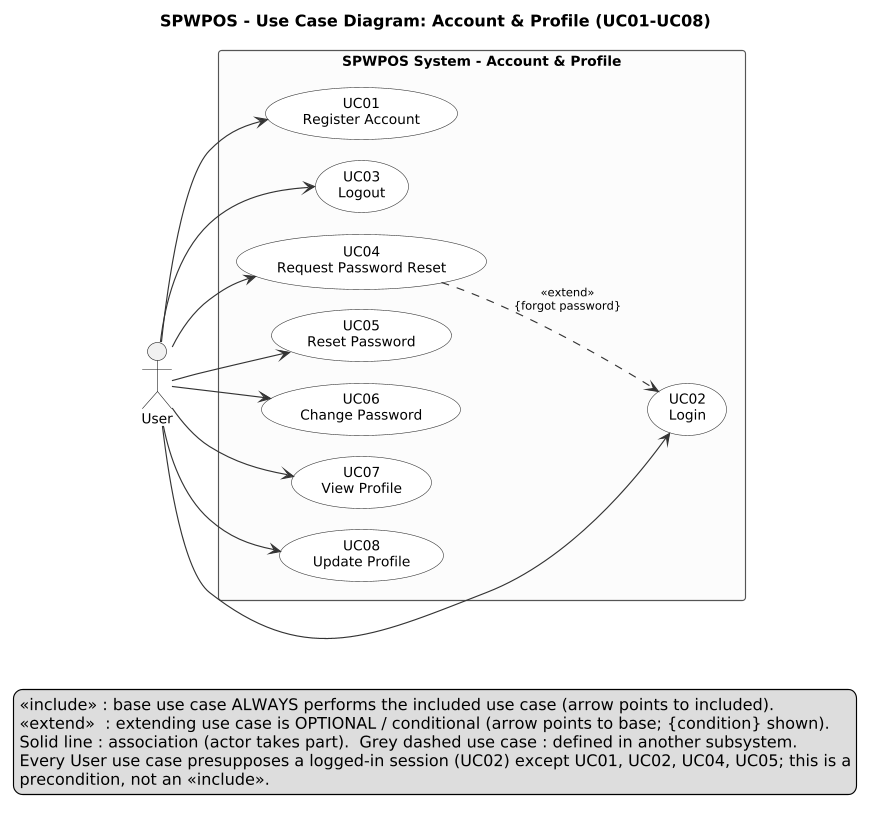

The diagram above was rendered by PlantUML. Its source (embedded in the PNG):
@startuml
left to right direction
skinparam dpi 110
skinparam shadowing false
skinparam defaultFontName Arial
skinparam defaultFontSize 12
skinparam packageStyle rectangle
skinparam usecase {
  BackgroundColor #FFFFFF
  BorderColor #333333
  ArrowColor #333333
}
skinparam rectangle {
  BackgroundColor #FCFCFC
  BorderColor #555555
}
skinparam ArrowFontSize 10
skinparam nodesep 18
skinparam ranksep 45

title SPWPOS - Use Case Diagram: Account & Profile (UC01-UC08)
actor "User" as User
rectangle "SPWPOS System - Account & Profile" {
  usecase "UC01\nRegister Account" as UC01
  usecase "UC02\nLogin" as UC02
  usecase "UC03\nLogout" as UC03
  usecase "UC04\nRequest Password Reset" as UC04
  usecase "UC05\nReset Password" as UC05
  usecase "UC06\nChange Password" as UC06
  usecase "UC07\nView Profile" as UC07
  usecase "UC08\nUpdate Profile" as UC08
}
User --> UC01
User --> UC02
User --> UC03
User --> UC04
User --> UC05
User --> UC06
User --> UC07
User --> UC08
UC04 ..> UC02 : <<extend>>\n{forgot password}
legend bottom
  <<include>> : base use case ALWAYS performs the included use case (arrow points to included).
  <<extend>>  : extending use case is OPTIONAL / conditional (arrow points to base; {condition} shown).
  Solid line : association (actor takes part).  Grey dashed use case : defined in another subsystem.
  Every User use case presupposes a logged-in session (UC02) except UC01, UC02, UC04, UC05; this is a
  precondition, not an <<include>>.
endlegend
@enduml